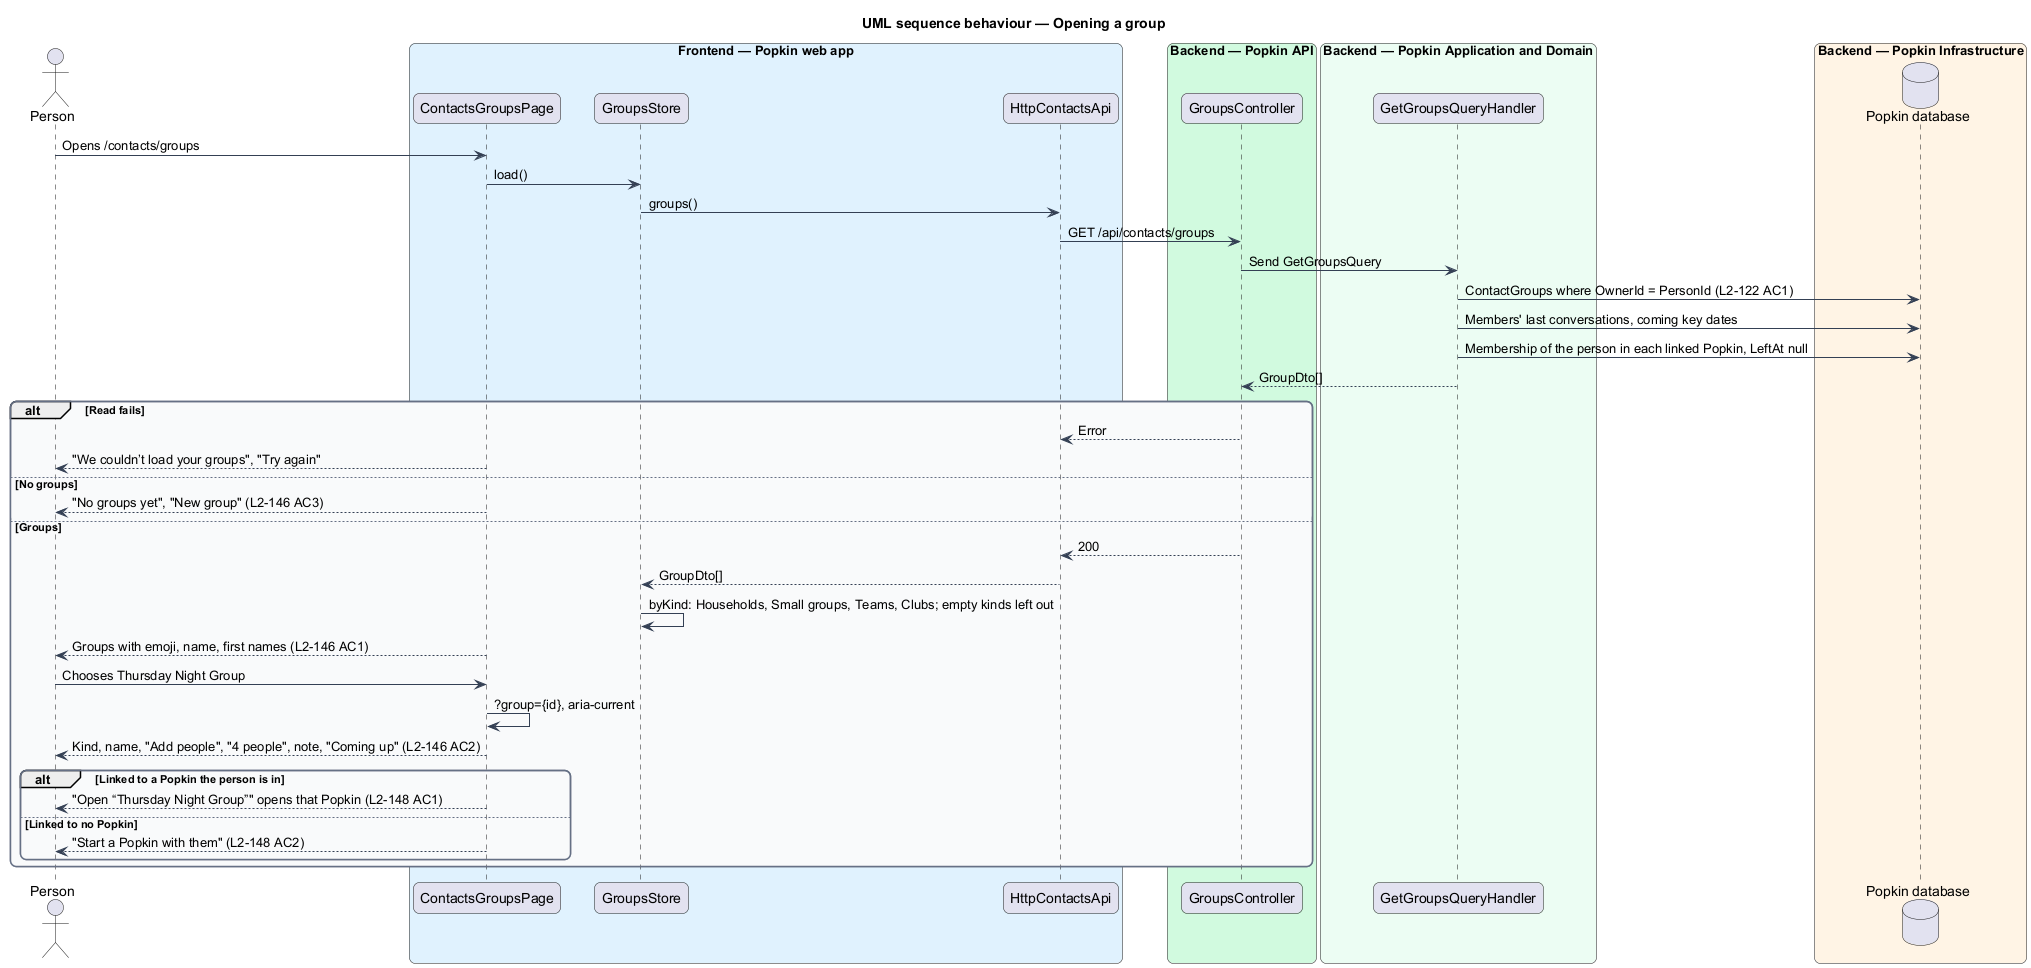

The diagram above was rendered by PlantUML. Its source (embedded in the PNG):
@startuml
title UML sequence behaviour — Opening a group
skinparam backgroundColor #FFFFFF
skinparam shadowing false
skinparam roundcorner 12
skinparam defaultFontName Arial
skinparam ArrowColor #344054
skinparam rectangle {
  BorderColor #344054
  FontColor #101828
}
skinparam package {
  BorderColor #667085
  FontColor #101828
  BackgroundColor #F9FAFB
}
actor "Person" as actor
box "Frontend — Popkin web app" #E0F2FE
  participant "ContactsGroupsPage" as page
  participant "GroupsStore" as store
  participant "HttpContactsApi" as client
end box
box "Backend — Popkin API" #D1FADF
  participant "GroupsController" as controller
end box
box "Backend — Popkin Application and Domain" #ECFDF3
  participant "GetGroupsQueryHandler" as handler
end box
box "Backend — Popkin Infrastructure" #FFF4E5
  database "Popkin database" as db
end box
actor -> page : Opens /contacts/groups
page -> store : load()
store -> client : groups()
client -> controller : GET /api/contacts/groups
controller -> handler : Send GetGroupsQuery
handler -> db : ContactGroups where OwnerId = PersonId (L2-122 AC1)
handler -> db : Members' last conversations, coming key dates
handler -> db : Membership of the person in each linked Popkin, LeftAt null
handler --> controller : GroupDto[]
alt Read fails
  controller --> client : Error
  page --> actor : "We couldn’t load your groups", "Try again"
else No groups
  page --> actor : "No groups yet", "New group" (L2-146 AC3)
else Groups
  controller --> client : 200
  client --> store : GroupDto[]
  store -> store : byKind: Households, Small groups, Teams, Clubs; empty kinds left out
  page --> actor : Groups with emoji, name, first names (L2-146 AC1)
  actor -> page : Chooses Thursday Night Group
  page -> page : ?group={id}, aria-current
  page --> actor : Kind, name, "Add people", "4 people", note, "Coming up" (L2-146 AC2)
  alt Linked to a Popkin the person is in
    page --> actor : "Open “Thursday Night Group”" opens that Popkin (L2-148 AC1)
  else Linked to no Popkin
    page --> actor : "Start a Popkin with them" (L2-148 AC2)
  end
end
@enduml